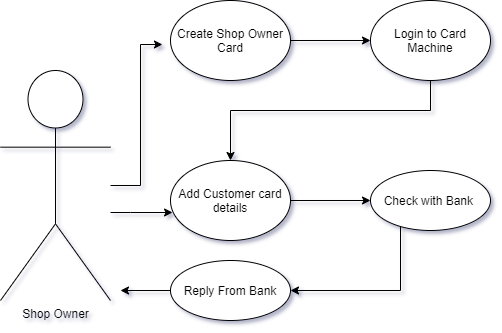

The diagram above was exported from draw.io. Its source (the exported page's mxGraphModel, read from the mxfile embedded in the PNG):
<mxGraphModel dx="462" dy="899" grid="1" gridSize="10" guides="1" tooltips="1" connect="1" arrows="1" fold="1" page="1" pageScale="1" pageWidth="827" pageHeight="1169" background="#ffffff" math="0" shadow="1">
  <root>
    <mxCell id="0" />
    <mxCell id="1" parent="0" />
    <mxCell id="5tMX1WCkd6cLunxCu-F9-3" style="edgeStyle=orthogonalEdgeStyle;rounded=0;orthogonalLoop=1;jettySize=auto;html=1;entryX=-0.067;entryY=0.55;entryDx=0;entryDy=0;entryPerimeter=0;" edge="1" parent="1" source="5tMX1WCkd6cLunxCu-F9-1" target="5tMX1WCkd6cLunxCu-F9-9">
      <mxGeometry relative="1" as="geometry">
        <mxPoint x="280" y="120" as="targetPoint" />
      </mxGeometry>
    </mxCell>
    <mxCell id="5tMX1WCkd6cLunxCu-F9-6" style="edgeStyle=orthogonalEdgeStyle;rounded=0;orthogonalLoop=1;jettySize=auto;html=1;entryX=0.017;entryY=0.65;entryDx=0;entryDy=0;entryPerimeter=0;" edge="1" parent="1" source="5tMX1WCkd6cLunxCu-F9-1" target="5tMX1WCkd6cLunxCu-F9-5">
      <mxGeometry relative="1" as="geometry">
        <Array as="points">
          <mxPoint x="240" y="232" />
          <mxPoint x="240" y="232" />
        </Array>
      </mxGeometry>
    </mxCell>
    <mxCell id="5tMX1WCkd6cLunxCu-F9-1" value="Shop Owner" style="shape=umlActor;verticalLabelPosition=bottom;verticalAlign=top;html=1;outlineConnect=0;" vertex="1" parent="1">
      <mxGeometry x="110" y="90" width="110" height="230" as="geometry" />
    </mxCell>
    <mxCell id="5tMX1WCkd6cLunxCu-F9-8" value="" style="edgeStyle=orthogonalEdgeStyle;rounded=0;orthogonalLoop=1;jettySize=auto;html=1;" edge="1" parent="1" source="5tMX1WCkd6cLunxCu-F9-5" target="5tMX1WCkd6cLunxCu-F9-7">
      <mxGeometry relative="1" as="geometry" />
    </mxCell>
    <mxCell id="5tMX1WCkd6cLunxCu-F9-5" value="Add Customer card details" style="ellipse;whiteSpace=wrap;html=1;" vertex="1" parent="1">
      <mxGeometry x="280" y="180" width="120" height="80" as="geometry" />
    </mxCell>
    <mxCell id="5tMX1WCkd6cLunxCu-F9-14" value="" style="edgeStyle=orthogonalEdgeStyle;rounded=0;orthogonalLoop=1;jettySize=auto;html=1;" edge="1" parent="1" source="5tMX1WCkd6cLunxCu-F9-7" target="5tMX1WCkd6cLunxCu-F9-13">
      <mxGeometry relative="1" as="geometry">
        <Array as="points">
          <mxPoint x="510" y="310" />
        </Array>
      </mxGeometry>
    </mxCell>
    <mxCell id="5tMX1WCkd6cLunxCu-F9-7" value="Check with Bank&amp;nbsp;" style="ellipse;whiteSpace=wrap;html=1;" vertex="1" parent="1">
      <mxGeometry x="480" y="190" width="120" height="60" as="geometry" />
    </mxCell>
    <mxCell id="5tMX1WCkd6cLunxCu-F9-11" value="" style="edgeStyle=orthogonalEdgeStyle;rounded=0;orthogonalLoop=1;jettySize=auto;html=1;" edge="1" parent="1" source="5tMX1WCkd6cLunxCu-F9-9" target="5tMX1WCkd6cLunxCu-F9-10">
      <mxGeometry relative="1" as="geometry" />
    </mxCell>
    <mxCell id="5tMX1WCkd6cLunxCu-F9-9" value="Create Shop Owner Card" style="ellipse;whiteSpace=wrap;html=1;" vertex="1" parent="1">
      <mxGeometry x="280" y="20" width="120" height="80" as="geometry" />
    </mxCell>
    <mxCell id="5tMX1WCkd6cLunxCu-F9-12" style="edgeStyle=orthogonalEdgeStyle;rounded=0;orthogonalLoop=1;jettySize=auto;html=1;entryX=0.5;entryY=0;entryDx=0;entryDy=0;" edge="1" parent="1" source="5tMX1WCkd6cLunxCu-F9-10" target="5tMX1WCkd6cLunxCu-F9-5">
      <mxGeometry relative="1" as="geometry">
        <Array as="points">
          <mxPoint x="540" y="130" />
          <mxPoint x="340" y="130" />
        </Array>
      </mxGeometry>
    </mxCell>
    <mxCell id="5tMX1WCkd6cLunxCu-F9-10" value="Login to Card Machine" style="ellipse;whiteSpace=wrap;html=1;" vertex="1" parent="1">
      <mxGeometry x="480" y="20" width="120" height="80" as="geometry" />
    </mxCell>
    <mxCell id="5tMX1WCkd6cLunxCu-F9-15" style="edgeStyle=orthogonalEdgeStyle;rounded=0;orthogonalLoop=1;jettySize=auto;html=1;" edge="1" parent="1" source="5tMX1WCkd6cLunxCu-F9-13">
      <mxGeometry relative="1" as="geometry">
        <mxPoint x="230" y="310" as="targetPoint" />
      </mxGeometry>
    </mxCell>
    <mxCell id="5tMX1WCkd6cLunxCu-F9-13" value="Reply From Bank" style="ellipse;whiteSpace=wrap;html=1;" vertex="1" parent="1">
      <mxGeometry x="280" y="280" width="120" height="60" as="geometry" />
    </mxCell>
  </root>
</mxGraphModel>